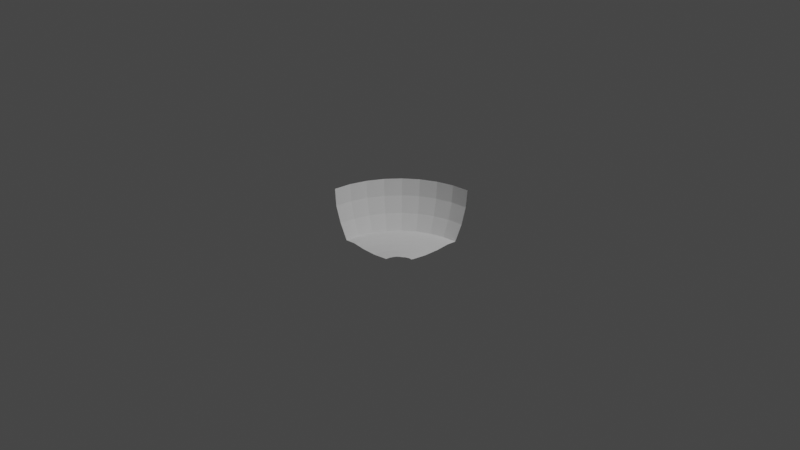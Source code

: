 # Source: front-left-bowl.blend  (saved by Blender 3.4.6; exported with 4.5.12 LTS)
import bpy
from mathutils import Matrix  # noqa: F401  (used for matrix-valued properties, if any)

bpy.ops.wm.read_factory_settings(use_empty=True)
scene = bpy.context.scene
scene.name = 'Scene'

# ---- collections
col_collection = bpy.data.collections.new('Collection'); scene.collection.children.link(col_collection)

# ---- world
world_world = bpy.data.worlds.new('World'); scene.world = world_world
world_world.use_nodes = True; world_world.node_tree.nodes.clear()
_N = world_world.node_tree.nodes; _L = world_world.node_tree.links
n0 = _N.new('ShaderNodeOutputWorld'); n0.name = 'World Output'; n0.location = (300, 300)
n1 = _N.new('ShaderNodeBackground'); n1.name = 'Background'; n1.location = (10, 300)
n1.inputs[0].default_value = (0.05088, 0.05088, 0.05088, 1.0)
_L.new(n1.outputs[0], n0.inputs[0])
n0.is_active_output = True
world_world.color = (0.05088, 0.05088, 0.05088)
world_world.use_sun_shadow = False
world_world.sun_shadow_jitter_overblur = 0.0

# ---- cameras
cam_camera = bpy.data.cameras.new('Camera')
cam_camera.clip_end = 100.0
cam_camera.ortho_scale = 7.314

# ---- lights
light_light = bpy.data.lights.new('Light', 'POINT')
light_light.transmission_factor = 0.0
light_light.energy = 1000.0
light_light.shadow_soft_size = 0.1
light_light.shadow_maximum_resolution = 0.006
light_light.use_absolute_resolution = True

# ---- meshes
me_sphere = bpy.data.meshes.new('Sphere')
me_sphere.from_pydata([(0.0, 1.0, 0.0), (0.0, 0.9808, -0.1951), (0.0, 0.8315, -0.5556), (-1.0, 4.47e-07, 0.0), (-0.9808, 2.682e-07, -0.1951), (-0.9239, 1.49e-08, -0.3827), (-0.8315, 1.639e-07, -0.5556), (-0.7071, 0.003518, -0.5488), (-0.5556, 1.49e-07, -0.5606), (-0.3827, -0.003518, -0.558), (-0.1951, -0.003518, -0.5375), (-0.9808, 0.1951, 0.0), (-0.9619, 0.1913, -0.1951), (-0.9061, 0.1802, -0.3827), (-0.8155, 0.1622, -0.5556), (-0.6935, 0.1415, -0.5488), (-0.5449, 0.1084, -0.5606), (-0.3753, 0.07114, -0.558), (-0.1913, 0.03454, -0.5375), (-0.9239, 0.3827, 0.0), (-0.9061, 0.3753, -0.1951), (-0.8536, 0.3536, -0.3827), (-0.7682, 0.3182, -0.5556), (-0.6533, 0.2741, -0.5488), (-0.5133, 0.2126, -0.5606), (-0.3536, 0.1429, -0.558), (-0.1802, 0.07114, -0.5375), (-0.8315, 0.5556, 0.0), (-0.8155, 0.5449, -0.1951), (-0.7682, 0.5133, -0.3827), (-0.6913, 0.4619, -0.5556), (-0.5879, 0.3964, -0.5488), (-0.4619, 0.3087, -0.5606), (-0.3182, 0.2091, -0.558), (-0.1622, 0.1049, -0.5375), (-0.7071, 0.7071, 0.0), (-0.6935, 0.6935, -0.1951), (-0.6533, 0.6533, -0.3827), (-0.5879, 0.5879, -0.5556), (-0.5, 0.5035, -0.5488), (-0.3928, 0.3928, -0.5606), (-0.2706, 0.2671, -0.558), (-0.1379, 0.1344, -0.5375), (-0.5556, 0.8315, 0.0), (-0.5449, 0.8155, -0.1951), (-0.5133, 0.7682, -0.3827), (-0.4619, 0.6913, -0.5556), (-0.3928, 0.5915, -0.5488), (-0.3087, 0.4619, -0.5606), (-0.2126, 0.3147, -0.558), (-0.1084, 0.1587, -0.5375), (-0.3827, 0.9239, 0.0), (-0.3753, 0.9061, -0.1951), (-0.3536, 0.8536, -0.3827), (-0.3182, 0.7682, -0.5556), (-0.2706, 0.6568, -0.5488), (-0.2126, 0.5133, -0.5606), (-0.1464, 0.35, -0.558), (-0.07466, 0.1767, -0.5375), (-0.1951, 0.9808, 0.0), (-0.1913, 0.9619, -0.1951), (-0.1802, 0.9061, -0.3827), (-0.1622, 0.8155, -0.5556), (-0.1379, 0.697, -0.5488), (-0.1084, 0.5449, -0.5606), (-0.07466, 0.3718, -0.558), (-0.03806, 0.1878, -0.5375), (5.96e-08, 0.9239, -0.3827), (8.941e-08, 0.7106, -0.5488), (2.161e-07, 0.5556, -0.5606), (6.706e-08, 0.3792, -0.558), (1.49e-08, 0.1916, -0.5375), (0.003684, 0.9996, 0.0), (-0.5549, 0.006419, -0.5606), (-0.5552, 0.003802, -0.5606), (-0.5553, 0.002567, -0.5606), (1.751e-07, 0.6058, -0.5568), (-0.1294, 0.1415, -0.5375), (-0.134, 0.1376, -0.5375), (-0.3294, -0.003518, -0.5522), (-0.2907, -0.003518, -0.5479), (-0.2134, -0.003518, -0.5395), (-0.1825, 0.06371, -0.5375), (-0.9801, -0.00667, -0.1951), (-0.8722, 9.825e-08, -0.4794), (-0.8511, 1.323e-07, -0.5188), (-0.01492, 0.83, -0.5556), (-0.01212, 0.8303, -0.5556), (-0.002075, 0.8313, -0.5556), (-0.9231, 0.007682, -0.3827), (-0.9234, 0.004933, -0.3827), (-0.9236, 0.003242, -0.3827), (-0.008823, 0.1907, -0.5375), (-0.01938, 0.1897, -0.5375), (-0.02894, 0.1887, -0.5375), (-0.7069, 0.005493, -0.5488), (-0.706, 0.01504, -0.5488), (1.876e-07, 0.5219, -0.5601), (1.201e-07, 0.4419, -0.5589), (-0.9997, -0.00298, 0.0), (-0.75, 0.002305, -0.5511), (-0.7244, 0.003029, -0.5497), (-0.1357, 0.1322, -0.5378), (-0.1347, 0.1312, -0.5379), (-0.01009, 0.9229, -0.3827), (-0.3821, 0.002883, -0.558), (5.441e-08, 0.3337, -0.553), (3.464e-08, 0.2626, -0.5453), (3.093e-08, 0.2492, -0.5438), (-0.05405, 0.183, -0.5375), (-0.673, 0.002726, -0.5514), (-0.6622, 0.002475, -0.5523), (-0.6279, 0.00168, -0.5549), (-0.5679, 0.0002862, -0.5596), (-0.001948, 0.9806, -0.1951), (-0.004507, 0.9803, -0.1951), (-0.1392, 0.1357, -0.5377), (-0.1076, 0.1576, -0.5376), (-0.1067, 0.1562, -0.5378), (-0.106, 0.1551, -0.5379), (-0.1039, 0.152, -0.5383), (3.982e-08, 0.9428, -0.3204), (-0.006115, 0.71, -0.5488), (-0.009479, 0.7097, -0.5488), (-0.1683, 0.109, -0.5383), (-0.1645, 0.1064, -0.5378), (-0.09452, 0.1661, -0.5375), (-0.5205, -0.000714, -0.56), (-0.4969, -0.001193, -0.5597), (-0.4518, -0.002112, -0.559), (-0.3959, -0.003249, -0.5582), (-0.1893, 0.07488, -0.5386), (-0.1877, 0.07421, -0.5384), (-0.1858, 0.07345, -0.5382), (-0.1826, 0.07211, -0.5378), (-0.8307, 0.0076, -0.5556), (-0.831, 0.005139, -0.5556), (-0.07383, 0.1747, -0.5377), (-0.07276, 0.1721, -0.538), (-0.9907, 3.601e-07, -0.09482), (-0.003309, 0.5552, -0.5606), (-0.005174, 0.5551, -0.5606), (-0.01069, 0.5545, -0.5606), (-0.2048, 0.03722, -0.539), (-0.2011, 0.03649, -0.5386), (-0.1984, 0.03594, -0.5383), (-0.1973, 0.03573, -0.5382), (-0.1432, 0.1281, -0.5375), (-0.1491, 0.1209, -0.5375), (-0.1532, 0.1158, -0.5375), (-0.9495, 1.289e-07, -0.2983), (-0.03748, 0.1849, -0.5378), (-0.03714, 0.1832, -0.538), (7.778e-08, 0.7263, -0.5497), (-0.9806, 0.001593, -0.1951), (-0.00343, 0.3788, -0.558), (-0.007016, 0.3785, -0.558), (-0.008104, 0.3784, -0.558), (-0.7097, 0.005095, -0.5489), (-0.7266, 0.01521, -0.5499), (-0.7401, 0.007766, -0.5506), (-0.7674, 0.006619, -0.5521), (-0.791, 0.008766, -0.5534), (-0.8017, 0.008766, -0.554), (-0.8168, 0.008766, -0.5548), (-0.8087, 0.006723, -0.5544), (-0.7545, 0.006619, -0.5514), (-0.7269, 0.01834, -0.55), (-0.7733, 0.005975, -0.5524), (-0.7856, 0.002883, -0.5531), (-0.8227, 0.009066, -0.5551), (-0.1967, 0.03894, -0.5382), (-0.1941, 0.05171, -0.5383), (-0.1941, 0.06459, -0.5387), (-0.04361, 0.1822, -0.5379), (-0.06216, 0.176, -0.5379), (-0.06528, 0.1768, -0.5378), (-0.00142, 0.9859, -0.1422), (-0.003413, 0.9922, -0.07544), (-0.567, 0.005207, -0.5596), (-0.5655, 0.01306, -0.5597), (-0.5599, 0.003598, -0.5602), (-0.5673, 0.003273, -0.5596), (-0.5702, 0.005931, -0.5594), (-0.5827, 0.008766, -0.5584), (-0.6042, 0.006619, -0.5567), (-0.6173, 0.003881, -0.5557), (-0.6351, 0.003753, -0.5544), (-0.645, 0.006619, -0.5536), (-0.66, 0.008766, -0.5524), (-0.6679, 0.005078, -0.5518), (-0.692, 0.007599, -0.5499), (-0.6965, 0.008766, -0.5496), (-0.7016, 0.00624, -0.5492), (-0.6622, 0.004472, -0.5523), (-0.6173, 0.003881, -0.5557), (-0.5976, 0.004739, -0.5573), (-0.5892, 0.002325, -0.5579), (-0.5702, 0.005931, -0.5594), (-0.6032, 0.009066, -0.5568), (-0.6248, 0.005459, -0.5552), (-0.6403, 0.002883, -0.554), (-0.5692, 0.005975, -0.5595), (-0.5939, 0.002883, -0.5576), (-0.6681, 0.009066, -0.5518), (-0.8465, 0.001171, -0.5272), (-0.9134, 0.00425, -0.4015), (-0.9134, 0.008766, -0.4007), (-0.8919, 0.004472, -0.4417), (-0.8792, 0.001917, -0.4659), (-0.8665, 0.001048, -0.4899), (-0.8575, 0.002325, -0.5064), (-0.8683, 0.004472, -0.4859), (-0.9027, 0.003521, -0.4217), (-0.9134, 0.00425, -0.4015), (-0.1432, 0.1281, -0.5375), (-0.03281, 0.187, -0.5376), (-0.02664, 0.1848, -0.5379), (-0.006505, 0.1791, -0.5387), (-0.9649, 0.002883, -0.2464), (-0.9327, 0.006619, -0.3515), (-0.9456, 0.004472, -0.3097), (-0.9713, 0.004472, -0.2248), (-0.1827, 0.08175, -0.5383), (-0.1827, 0.08945, -0.5387), (-0.1723, 0.09727, -0.5381), (-0.1683, 0.1032, -0.538), (-0.1785, 0.09261, -0.5384), (-0.1769, 0.09679, -0.5385), (-0.1705, 0.1054, -0.5383), (-0.1858, 0.08327, -0.5387), (-0.1601, 0.1185, -0.5383), (-0.1598, 0.1204, -0.5384), (-0.1567, 0.1205, -0.5381), (-0.1469, 0.1311, -0.538), (-0.1616, 0.1089, -0.5377), (-0.1641, 0.1161, -0.5384), (-0.1533, 0.1226, -0.538), (-0.00197, 0.3279, -0.5524), (-0.003413, 0.2904, -0.5483), (-0.006462, 0.3148, -0.551), (-0.009597, 0.3399, -0.5538), (-0.01045, 0.3467, -0.5546), (-0.01269, 0.3646, -0.5565), (-0.00495, 0.3192, -0.5515), (-0.01141, 0.2181, -0.5405), (-0.01269, 0.2131, -0.54), (-0.003461, 0.1974, -0.5382), (-0.01578, 0.1946, -0.538), (-0.009715, 0.1961, -0.5381), (-0.007321, 0.1977, -0.5382), (-0.01077, 0.2099, -0.5396), (-0.007321, 0.2084, -0.5394), (-0.009468, 0.2192, -0.5406), (-0.0078, 0.2322, -0.542), (-0.007321, 0.2235, -0.5411), (-0.007321, 0.2492, -0.5439), (-0.003027, 0.2621, -0.5452), (-0.009468, 0.2729, -0.5465), (-0.009468, 0.2793, -0.5472), (-0.01162, 0.2857, -0.5479), (-0.007321, 0.2922, -0.5486), (-0.005804, 0.3095, -0.5504), (-0.007182, 0.3127, -0.5508), (-0.009468, 0.3179, -0.5514), (-0.01162, 0.3308, -0.5528), (-0.01376, 0.3373, -0.5536), (-0.006944, 0.3566, -0.5556), (-0.001161, 0.349, -0.5547), (-0.01269, 0.2966, -0.5491), (-0.01269, 0.2348, -0.5424), (-0.009597, 0.1946, -0.5379), (-0.03742, 0.1884, -0.5376), (-0.1211, 0.1462, -0.5377), (-0.1084, 0.155, -0.5378), (-0.1297, 0.1354, -0.5379), (-0.1193, 0.144, -0.5379), (-0.1211, 0.144, -0.5378), (-0.1085, 0.1482, -0.5383), (-0.124, 0.1389, -0.538), (-0.00623, 0.494, -0.5597), (-0.006505, 0.4883, -0.5596), (-0.005316, 0.4798, -0.5595), (-0.005316, 0.4798, -0.5595), (-0.01269, 0.5161, -0.56), (-0.01269, 0.5378, -0.5603), (-0.0104, 0.4703, -0.5593), (-0.009597, 0.4543, -0.5591), (-0.009597, 0.4264, -0.5587), (-0.009597, 0.4079, -0.5584), (-0.004473, 0.3926, -0.5582), (-0.006505, 0.3832, -0.5581), (-0.009597, 0.4017, -0.5583), (-0.007498, 0.4016, -0.5583), (-0.007321, 0.4188, -0.5586), (-0.007321, 0.4253, -0.5587), (-0.007321, 0.4403, -0.5589), (-0.007321, 0.4511, -0.5591), (-0.005174, 0.4618, -0.5592), (-0.005174, 0.4639, -0.5592), (-0.005174, 0.4682, -0.5593), (-0.005727, 0.4766, -0.5594), (-0.009468, 0.5283, -0.5602), (-0.004159, 0.5374, -0.5603), (-0.007321, 0.4639, -0.5592), (-0.005174, 0.494, -0.5597), (-0.005174, 0.5412, -0.5604), (-0.005174, 0.5477, -0.5605), (-0.01269, 0.5007, -0.5598), (-0.08024, 0.1718, -0.5377), (-0.09893, 0.1626, -0.5376), (-0.1039, 0.1608, -0.5375), (-0.09553, 0.1638, -0.5376), (-0.09746, 0.1638, -0.5376), (-0.08998, 0.1637, -0.5379), (-0.001597, 0.5959, -0.5575), (-0.004259, 0.5795, -0.5587), (-0.006505, 0.5656, -0.5598), (-0.009597, 0.5841, -0.5583), (-0.01178, 0.6103, -0.5563), (-0.01269, 0.6212, -0.5555), (-0.01578, 0.6398, -0.5541), (-0.01578, 0.6521, -0.5531), (-0.01578, 0.6676, -0.5519), (-0.01269, 0.6769, -0.5513), (-0.009597, 0.6985, -0.5496), (-0.005048, 0.5971, -0.5574), (-0.003888, 0.57, -0.5594), (-0.005174, 0.5648, -0.5598), (-0.003027, 0.5734, -0.5592), (-0.005174, 0.5842, -0.5584), (-0.00856, 0.6754, -0.5514), (-0.009789, 0.6064, -0.5566), (-0.009853, 0.5872, -0.5581), (-0.01376, 0.6142, -0.556), (-0.01398, 0.6643, -0.5522), (-0.009597, 0.6645, -0.5522), (-0.01387, 0.8668, -0.4869), (-0.01578, 0.8717, -0.4775), (-0.002005, 0.8366, -0.5456), (-0.01144, 0.8928, -0.4388), (-0.01269, 0.8995, -0.426), (-0.01028, 0.9212, -0.3858), (-0.01028, 0.9212, -0.3858), (-0.01387, 0.8668, -0.4869), (-0.01197, 0.8619, -0.4963), (-0.01578, 0.8438, -0.5295), (-0.0114, 0.8446, -0.5289), (-0.002005, 0.8366, -0.5456), (-0.01197, 0.8619, -0.4963), (-0.01269, 0.884, -0.4549), (-0.001936, 0.8418, -0.5358), (-0.009597, 0.9057, -0.415), (-0.1981, 0.03201, -0.5382), (-0.2006, 0.0195, -0.5383), (-0.2017, 0.01432, -0.5384), (-0.2048, 0.0001776, -0.5386), (-0.2091, 0.0001776, -0.5391), (-0.2414, -0.001519, -0.5426), (-0.2499, -0.001969, -0.5435), (-0.2585, -0.002295, -0.5444), (-0.274, 0.001035, -0.5462), (-0.2693, 0.002325, -0.5457), (-0.2331, -0.001082, -0.5417), (-0.234, -0.002044, -0.5418), (-0.3101, 0.0001776, -0.5501), (-0.3177, -0.001289, -0.5509), (-0.3508, -0.001969, -0.5545), (-0.3702, 0.0001776, -0.5567), (-0.3423, -0.001969, -0.5536), (-0.3186, 0.0001776, -0.551), (-0.2987, 0.0009873, -0.5489), (-0.28, 0.002325, -0.5468), (-0.2336, -0.001604, -0.5417), (-0.2006, -0.001969, -0.5381), (-0.1984, 0.006619, -0.538), (-0.2048, 0.02165, -0.5388), (-0.2075, 0.03071, -0.5392), (-0.2229, 0.002883, -0.5406), (-0.2322, -0.0002088, -0.5416), (-0.2384, 0.002883, -0.5423), (-0.2755, 0.009066, -0.5464), (-0.3311, 0.005975, -0.5525), (-0.2909, -0.0002088, -0.548), (-0.3682, 0.002883, -0.5565), (-0.003413, 0.7573, -0.5514), (-0.006505, 0.7418, -0.5506), (-0.008223, 0.7487, -0.551), (-0.01269, 0.7665, -0.552), (-0.01269, 0.7789, -0.5527), (-0.01269, 0.7975, -0.5537), (-0.01269, 0.8188, -0.5549), (-0.01269, 0.8222, -0.5551), (-0.002092, 0.8299, -0.5555), (-0.01415, 0.8188, -0.5549), (-0.006248, 0.7467, -0.5508), (-0.008824, 0.7776, -0.5526), (-0.008824, 0.7828, -0.5529), (-0.01655, 0.806, -0.5542), (-0.003413, 0.7294, -0.5499), (-0.00156, 0.9731, -0.22), (-0.009597, 0.9273, -0.3683), (-0.006505, 0.9397, -0.3285), (-0.009597, 0.9582, -0.2663), (-0.006505, 0.9768, -0.2062), (-0.003413, 0.9613, -0.2582), (-0.4154, -0.001369, -0.5585), (-0.4389, 0.0001776, -0.5588), (-0.4008, -0.00233, -0.5583), (-0.3981, -0.001969, -0.5582), (-0.4154, -0.001369, -0.5585), (-0.4008, -0.00233, -0.5583), (-0.4311, 0.00317, -0.5587), (-0.456, 0.006619, -0.5591), (-0.4646, 0.006619, -0.5592), (-0.4775, 0.006619, -0.5594), (-0.4873, 0.002669, -0.5596), (-0.5054, 0.002325, -0.5598), (-0.5376, 0.002325, -0.5603), (-0.5482, 0.0009562, -0.5605), (-0.5519, 0.003946, -0.5605), (-0.4904, 0.006619, -0.5596), (-0.4813, 0.0051, -0.5595), (-0.4661, 0.002568, -0.5592), (-0.4518, 0.0001776, -0.559), (-0.426, 0.002466, -0.5586), (-0.426, 0.004472, -0.5586), (-0.4084, 0.002883, -0.5584), (-0.461, 0.005975, -0.5592), (-0.5321, 0.002883, -0.5602)], [(147, 149)], [(8, 113, 182, 181, 75), (9, 425, 427, 105), (10, 353, 146, 18), (4, 139, 154), (5, 150, 91), (6, 85, 205), (7, 158, 95), (13, 12, 20, 21), (14, 13, 21, 22), (15, 14, 22, 23), (16, 15, 23, 24), (17, 16, 24, 25), (18, 146, 171, 82), (12, 11, 19, 20), (25, 24, 32, 33), (26, 134, 223, 225, 34), (20, 19, 27, 28), (21, 20, 28, 29), (22, 21, 29, 30), (23, 22, 30, 31), (24, 23, 31, 32), (29, 28, 36, 37), (30, 29, 37, 38), (31, 30, 38, 39), (32, 31, 39, 40), (33, 32, 40, 41), (34, 125, 235), (28, 27, 35, 36), (41, 40, 48, 49), (42, 116, 78), (36, 35, 43, 44), (37, 36, 44, 45), (38, 37, 45, 46), (39, 38, 46, 47), (40, 39, 47, 48), (46, 45, 53, 54), (47, 46, 54, 55), (48, 47, 55, 56), (49, 48, 56, 57), (50, 49, 57, 58, 126), (44, 43, 51, 52), (45, 44, 52, 53), (58, 57, 65, 66, 109), (52, 51, 59, 60), (53, 52, 60, 61), (54, 53, 61, 62), (55, 54, 62, 63), (56, 55, 63, 64), (57, 56, 64, 65), (63, 62, 86, 394, 398, 390, 389, 388, 123), (64, 63, 123, 325, 324, 323, 322, 321, 320, 334, 319, 333, 318, 142), (65, 64, 142, 285, 284, 308, 286, 287, 288, 289, 293, 291, 292, 157), (66, 65, 157, 243, 242, 266, 265, 264, 263, 269, 260, 270, 245, 246, 251, 249, 93, 94, 248, 272), (60, 59, 0, 177, 178, 115), (61, 60, 115, 404, 403, 402, 401, 104), (62, 61, 104, 67, 351, 340, 352, 343, 342, 341, 344, 338, 337, 346, 86), (72, 1, 0), (95, 158, 159, 167, 96), (96, 167, 159, 161, 162, 163, 164, 170, 135, 14, 15), (135, 170, 164, 136), (136, 164, 165, 6), (6, 165, 169, 168, 161, 100), (100, 161, 166, 160), (160, 166, 161, 159), (160, 159, 158, 101), (101, 100, 160), (101, 158, 7), (168, 169, 165, 163, 162, 161), (165, 164, 163), (82, 171, 172, 133, 134), (134, 26, 82), (133, 172, 171, 145, 144, 173, 132), (132, 173, 131), (131, 173, 143, 17, 25), (143, 173, 144), (145, 171, 146), (152, 174, 151), (151, 174, 176, 109, 66), (109, 137, 58), (137, 109, 176), (137, 176, 138), (176, 174, 175, 138), (115, 178, 177), (115, 177, 114), (114, 177, 1), (1, 177, 0), (75, 181, 74), (74, 179, 180, 73), (73, 180, 179, 198, 202, 183, 184, 199, 200, 188, 189, 204, 96, 15, 16), (96, 204, 189, 190, 191, 192, 193, 95), (95, 193, 7), (7, 193, 191, 110), (110, 191, 190), (110, 190, 194, 111), (111, 194, 190, 189, 188, 187, 201), (201, 187, 112, 111), (112, 187, 195), (195, 187, 200, 199, 184, 183, 196), (195, 186, 112), (195, 185, 186), (185, 196, 186), (185, 184, 198, 202, 183, 196), (196, 203, 197, 182, 113, 112, 186), (197, 203, 196), (197, 196, 195, 185, 184, 198), (197, 198, 183, 179, 182), (187, 188, 200), (193, 192, 191), (183, 198, 179), (179, 74, 181), (179, 181, 182), (205, 85, 211), (205, 136, 6), (136, 205, 211, 135), (135, 211, 212, 208, 207, 89, 13, 14), (89, 207, 208, 213, 206, 90), (206, 213, 209, 210, 84, 5, 91, 90, 214), (90, 206, 214), (84, 210, 85), (210, 209, 211), (210, 211, 85), (209, 213, 208), (209, 208, 212, 211), (103, 149, 148, 147, 102), (102, 147, 42), (92, 218, 217, 93), (93, 217, 216, 94), (94, 216, 66), (66, 216, 151), (151, 216, 217, 152), (91, 150, 219, 154, 222, 221, 90), (90, 220, 89), (89, 220, 90, 221, 222, 154, 12, 13), (154, 219, 150, 4), (5, 83, 4, 150), (34, 225, 226, 125), (125, 226, 225, 227, 228, 229, 124), (124, 229, 228, 227, 224, 230, 131, 25, 33), (131, 230, 224, 223, 132), (132, 223, 133), (133, 223, 134), (224, 227, 223), (227, 225, 223), (235, 125, 124, 231), (231, 124, 236), (236, 124, 33, 41, 116, 234, 237, 233, 232, 231), (232, 233, 231), (233, 237, 234, 116, 42, 215, 148), (148, 149, 235, 231, 233), (149, 34, 235), (148, 215, 42, 147), (272, 248, 66), (248, 94, 66), (93, 271, 249, 92), (92, 249, 247, 71), (71, 247, 252, 253, 254, 255, 108), (108, 255, 254), (108, 254, 107), (107, 239, 238, 106), (106, 268, 70), (70, 268, 155), (155, 268, 238, 244, 267, 156), (156, 267, 157), (267, 244, 240, 241, 242), (241, 240, 263, 264, 265, 266, 242), (240, 244, 239, 262), (262, 239, 107, 254, 256, 257, 258, 259, 260, 261), (261, 260, 269, 263, 262), (259, 258, 257, 256, 254, 245, 270, 260), (262, 263, 240), (267, 242, 243, 157), (244, 238, 239), (268, 106, 238), (254, 253, 252, 247, 251, 245), (247, 249, 250), (250, 249, 251, 247), (271, 93, 249), (251, 246, 245), (154, 3, 11, 12), (3, 154, 139), (120, 278, 279, 275, 276, 119), (119, 276, 274, 118), (118, 274, 273, 117), (117, 273, 77, 50), (77, 273, 42, 78), (42, 273, 274, 276, 277, 275, 102), (102, 275, 103), (277, 276, 275), (83, 99, 3, 139, 4), (157, 292, 291), (157, 291, 156), (156, 291, 293, 290, 155), (155, 290, 70), (70, 290, 294, 295, 296, 297, 298, 299, 300, 301, 281, 280, 305, 97, 283, 282, 98), (98, 282, 301, 281, 283), (98, 283, 97), (282, 283, 281), (282, 281, 280, 305, 97, 69, 140, 141, 142, 285, 284, 308, 286, 287, 288, 289, 293, 290, 294, 295, 296, 297, 298, 299, 300, 301), (78, 116, 77), (77, 116, 41, 49, 50), (138, 314, 120, 119, 312), (312, 119, 118), (118, 117, 311, 310), (310, 311, 313), (313, 311, 50, 126), (126, 58, 137, 309), (309, 137, 138, 312, 310, 313), (309, 313, 126), (50, 311, 117), (310, 312, 118), (142, 318, 317, 316, 327, 328, 141), (141, 328, 327, 140), (140, 327, 329, 316, 315, 69), (69, 315, 76), (76, 315, 122), (122, 315, 316, 326, 331), (331, 326, 332, 336), (336, 332, 319, 320, 335, 324, 325, 331), (335, 320, 321, 322, 323, 324), (332, 326, 330, 316, 317, 318, 333), (330, 326, 316), (332, 333, 319), (331, 325, 123, 122), (122, 68, 76), (329, 327, 316), (319, 334, 320), (86, 346, 337, 345, 347, 87), (87, 347, 345, 348, 88), (88, 348, 339, 2), (2, 351, 67), (339, 351, 2), (339, 348, 345, 349), (349, 345, 337, 344), (349, 344, 341, 340, 350), (350, 340, 351, 339, 349), (337, 338, 344), (341, 342, 104, 343), (104, 342, 343), (341, 343, 352, 340), (146, 353, 145), (145, 353, 354, 355, 376, 144), (144, 376, 355, 356, 357, 363, 379, 378, 377, 143), (143, 377, 378, 379, 363, 380, 381, 382, 371, 365, 370, 384, 105, 17), (105, 384, 368, 9), (9, 368, 384, 370, 369, 367), (367, 369, 370, 366, 79, 9), (79, 366, 80), (80, 366, 365), (80, 365, 371, 383), (383, 371, 372, 361, 80), (361, 372, 371, 382, 381, 380, 363, 358, 362), (362, 358, 359, 360, 361), (360, 359, 358, 364, 81, 80), (81, 364, 373, 374, 10), (374, 373, 363, 357, 356, 355, 375, 10), (375, 355, 354, 353, 10), (373, 364, 358), (373, 358, 363), (360, 80, 361), (366, 370, 365), (123, 386, 395, 387, 396, 397, 390, 391, 392, 393, 385, 399, 122), (122, 399, 385, 153, 68), (153, 385, 2), (2, 393, 88), (88, 393, 392, 87), (87, 392, 391, 394, 86), (2, 385, 393), (391, 390, 394), (397, 396, 387, 388, 389, 390), (387, 395, 386), (387, 386, 123, 388), (390, 398, 394), (104, 401, 402, 405, 400, 121, 67), (121, 400, 1), (1, 400, 114), (114, 400, 405, 402, 115), (402, 403, 404, 115), (105, 427, 425, 426, 412, 413, 414, 415, 422, 421, 420, 73, 16, 17), (73, 420, 74), (74, 420, 419, 75), (75, 419, 8), (8, 419, 418, 127), (127, 418, 429, 417), (417, 429, 418, 420, 421, 422, 416, 128), (128, 416, 423, 424, 129), (129, 424, 423, 428, 413, 412, 407), (407, 412, 425, 408, 410, 409, 411, 406), (406, 411, 408, 425, 9, 409, 410), (406, 410, 407), (411, 409, 9), (411, 9, 408), (410, 408, 9, 130, 129, 407), (428, 423, 422, 415, 414, 413), (423, 416, 422), (128, 127, 417), (418, 419, 420), (412, 426, 425)])
_uv = me_sphere.uv_layers.new(name='UVMap')
_uv.uv.foreach_set('vector', [1.0, 0.1875, 1.0, 0.1926, 0.9992, 0.1925, 0.999, 0.1894, 0.9993, 0.1875, 1.0, 0.125, 0.9981, 0.1408, 0.9978, 0.1345, 0.9973, 0.125, 1.0, 0.0625, 0.9716, 0.06465, 0.9688, 0.06453, 0.9688, 0.0625, 1.0, 0.4375, 1.0, 0.4696, 0.9997, 0.4375, 1.0, 0.375, 1.0, 0.4031, 0.9994, 0.375, 1.0, 0.3125, 1.0, 0.3258, 0.9998, 0.3228, 1.0, 0.25, 0.9996, 0.2514, 0.9996, 0.25, 0.9688, 0.375, 0.9687, 0.4375, 0.9375, 0.4375, 0.9375, 0.375, 0.9687, 0.3125, 0.9688, 0.375, 0.9375, 0.375, 0.9375, 0.3125, 0.9688, 0.25, 0.9687, 0.3125, 0.9375, 0.3125, 0.9375, 0.25, 0.9687, 0.1875, 0.9688, 0.25, 0.9375, 0.25, 0.9375, 0.1875, 0.9687, 0.125, 0.9687, 0.1875, 0.9375, 0.1875, 0.9375, 0.125, 0.9688, 0.0625, 0.9688, 0.06453, 0.9663, 0.06463, 0.9438, 0.0625, 0.9687, 0.4375, 0.9687, 0.5, 0.9375, 0.5, 0.9375, 0.4375, 0.9375, 0.125, 0.9375, 0.1875, 0.9062, 0.1875, 0.9062, 0.125, 0.9375, 0.0625, 0.9375, 0.06334, 0.9306, 0.06489, 0.9157, 0.06429, 0.9062, 0.0625, 0.9375, 0.4375, 0.9375, 0.5, 0.9062, 0.5, 0.9062, 0.4375, 0.9375, 0.375, 0.9375, 0.4375, 0.9062, 0.4375, 0.9062, 0.375, 0.9375, 0.3125, 0.9375, 0.375, 0.9062, 0.375, 0.9062, 0.3125, 0.9375, 0.25, 0.9375, 0.3125, 0.9062, 0.3125, 0.9062, 0.25, 0.9375, 0.1875, 0.9375, 0.25, 0.9062, 0.25, 0.9062, 0.1875, 0.9062, 0.375, 0.9062, 0.4375, 0.875, 0.4375, 0.875, 0.375, 0.9062, 0.3125, 0.9062, 0.375, 0.875, 0.375, 0.875, 0.3125, 0.9062, 0.25, 0.9062, 0.3125, 0.875, 0.3125, 0.875, 0.25, 0.9062, 0.1875, 0.9062, 0.25, 0.875, 0.25, 0.875, 0.1875, 0.9062, 0.125, 0.9062, 0.1875, 0.875, 0.1875, 0.875, 0.125, 0.9062, 0.0625, 0.9062, 0.06343, 0.9034, 0.06319, 0.9062, 0.4375, 0.9062, 0.5, 0.875, 0.5, 0.875, 0.4375, 0.875, 0.125, 0.875, 0.1875, 0.8437, 0.1875, 0.8438, 0.125, 0.875, 0.0625, 0.875, 0.06309, 0.8709, 0.0625, 0.875, 0.4375, 0.875, 0.5, 0.8437, 0.5, 0.8437, 0.4375, 0.875, 0.375, 0.875, 0.4375, 0.8437, 0.4375, 0.8438, 0.375, 0.875, 0.3125, 0.875, 0.375, 0.8438, 0.375, 0.8437, 0.3125, 0.875, 0.25, 0.875, 0.3125, 0.8437, 0.3125, 0.8438, 0.25, 0.875, 0.1875, 0.875, 0.25, 0.8438, 0.25, 0.8437, 0.1875, 0.8437, 0.3125, 0.8438, 0.375, 0.8125, 0.375, 0.8125, 0.3125, 0.8438, 0.25, 0.8437, 0.3125, 0.8125, 0.3125, 0.8125, 0.25, 0.8437, 0.1875, 0.8438, 0.25, 0.8125, 0.25, 0.8125, 0.1875, 0.8438, 0.125, 0.8437, 0.1875, 0.8125, 0.1875, 0.8125, 0.125, 0.8438, 0.0625, 0.8438, 0.125, 0.8125, 0.125, 0.8125, 0.0625, 0.8309, 0.0625, 0.8437, 0.4375, 0.8437, 0.5, 0.8125, 0.5, 0.8125, 0.4375, 0.8438, 0.375, 0.8437, 0.4375, 0.8125, 0.4375, 0.8125, 0.375, 0.8125, 0.0625, 0.8125, 0.125, 0.7812, 0.125, 0.7812, 0.0625, 0.7949, 0.0625, 0.8125, 0.4375, 0.8125, 0.5, 0.7812, 0.5, 0.7812, 0.4375, 0.8125, 0.375, 0.8125, 0.4375, 0.7812, 0.4375, 0.7812, 0.375, 0.8125, 0.3125, 0.8125, 0.375, 0.7812, 0.375, 0.7812, 0.3125, 0.8125, 0.25, 0.8125, 0.3125, 0.7812, 0.3125, 0.7812, 0.25, 0.8125, 0.1875, 0.8125, 0.25, 0.7812, 0.25, 0.7812, 0.1875, 0.8125, 0.125, 0.8125, 0.1875, 0.7812, 0.1875, 0.7812, 0.125, 0.7812, 0.25, 0.7812, 0.3125, 0.7529, 0.3125, 0.7528, 0.3067, 0.7533, 0.3001, 0.7526, 0.2956, 0.7526, 0.286, 0.7526, 0.2796, 0.7521, 0.25, 0.7812, 0.1875, 0.7812, 0.25, 0.7521, 0.25, 0.7523, 0.2455, 0.7531, 0.2369, 0.7538, 0.2333, 0.7539, 0.2271, 0.754, 0.2221, 0.7532, 0.2145, 0.7535, 0.2117, 0.753, 0.21, 0.7526, 0.2006, 0.7526, 0.1994, 0.7531, 0.1875, 0.7812, 0.125, 0.7812, 0.1875, 0.7531, 0.1875, 0.7539, 0.1816, 0.754, 0.174, 0.7541, 0.1685, 0.7535, 0.1577, 0.7533, 0.1519, 0.7535, 0.1421, 0.7536, 0.1355, 0.7529, 0.1332, 0.7526, 0.1266, 0.7537, 0.1333, 0.7534, 0.125, 0.7812, 0.0625, 0.7812, 0.125, 0.7534, 0.125, 0.7556, 0.1206, 0.7549, 0.1145, 0.7565, 0.1115, 0.7556, 0.1093, 0.7548, 0.1049, 0.7537, 0.1031, 0.7568, 0.09791, 0.7564, 0.09425, 0.7584, 0.07731, 0.7581, 0.07172, 0.7592, 0.0701, 0.7579, 0.06895, 0.7576, 0.06433, 0.7659, 0.0625, 0.7738, 0.0625, 0.7626, 0.06402, 0.7807, 0.06267, 0.7812, 0.4375, 0.7812, 0.5, 0.75, 0.5, 0.7502, 0.4544, 0.7506, 0.4758, 0.7507, 0.4375, 0.7812, 0.375, 0.7812, 0.4375, 0.7507, 0.4375, 0.7511, 0.4338, 0.7516, 0.4138, 0.7511, 0.3931, 0.7516, 0.3798, 0.7517, 0.375, 0.7812, 0.3125, 0.7812, 0.375, 0.7517, 0.375, 0.75, 0.375, 0.7504, 0.3196, 0.7521, 0.3547, 0.7517, 0.3633, 0.7518, 0.3739, 0.7518, 0.3739, 0.7523, 0.3593, 0.7525, 0.3373, 0.7529, 0.3407, 0.7525, 0.3373, 0.753, 0.3219, 0.7529, 0.3125, 0.7494, 0.5, 0.75, 0.4375, 0.75, 0.5, 0.9996, 0.25, 0.9996, 0.2514, 0.9974, 0.2604, 0.9967, 0.2607, 0.9974, 0.25, 0.9974, 0.25, 0.9967, 0.2607, 0.9974, 0.2604, 0.999, 0.2805, 0.9984, 0.2925, 0.9984, 0.2979, 0.9983, 0.3055, 0.9982, 0.3085, 0.9985, 0.3125, 0.9687, 0.3125, 0.9688, 0.25, 0.9985, 0.3125, 0.9982, 0.3085, 0.9983, 0.3055, 0.999, 0.3125, 0.999, 0.3125, 0.9983, 0.3055, 0.9988, 0.3013, 1.0, 0.3125, 1.0, 0.3125, 0.9988, 0.3013, 0.9997, 0.2895, 0.9991, 0.2835, 0.999, 0.2805, 1.0, 0.2716, 1.0, 0.2716, 0.999, 0.2805, 0.9991, 0.274, 0.9989, 0.2668, 0.9989, 0.2668, 0.9991, 0.274, 0.999, 0.2805, 0.9974, 0.2604, 0.9989, 0.2668, 0.9974, 0.2604, 0.9996, 0.2514, 1.0, 0.2587, 1.0, 0.2587, 1.0, 0.2716, 0.9989, 0.2668, 1.0, 0.2587, 0.9996, 0.2514, 1.0, 0.25, 0.9991, 0.2835, 0.9997, 0.2895, 0.9988, 0.3013, 0.9984, 0.2979, 0.9984, 0.2925, 0.999, 0.2805, 0.9988, 0.3013, 0.9983, 0.3055, 0.9984, 0.2979, 0.9438, 0.0625, 0.9663, 0.06463, 0.9559, 0.06506, 0.9375, 0.06451, 0.9375, 0.06334, 0.9375, 0.06334, 0.9375, 0.0625, 0.9438, 0.0625, 0.9375, 0.06451, 0.9559, 0.06506, 0.9663, 0.06463, 0.9688, 0.06489, 0.9688, 0.06583, 0.9462, 0.06631, 0.9375, 0.06517, 0.9375, 0.06517, 0.9462, 0.06631, 0.9375, 0.06576, 0.9375, 0.06576, 0.9462, 0.06631, 0.9688, 0.06707, 0.9687, 0.125, 0.9375, 0.125, 0.9688, 0.06707, 0.9462, 0.06631, 0.9688, 0.06583, 0.9688, 0.06489, 0.9663, 0.06463, 0.9688, 0.06453, 0.7816, 0.06098, 0.7869, 0.06129, 0.7815, 0.06155, 0.7815, 0.06155, 0.7869, 0.06129, 0.8051, 0.06166, 0.7949, 0.0625, 0.7812, 0.0625, 0.7949, 0.0625, 0.8123, 0.06181, 0.8125, 0.0625, 0.8123, 0.06181, 0.7949, 0.0625, 0.8051, 0.06166, 0.8123, 0.06181, 0.8051, 0.06166, 0.8121, 0.06091, 0.8051, 0.06166, 0.7869, 0.06129, 0.8029, 0.06112, 0.8121, 0.06091, 0.7507, 0.4375, 0.7506, 0.4758, 0.7502, 0.4544, 0.7507, 0.4375, 0.7502, 0.4544, 0.7503, 0.4375, 0.7503, 0.4375, 0.7502, 0.4544, 0.75, 0.4375, 0.75, 0.4375, 0.7502, 0.4544, 0.75, 0.5, 0.9993, 0.1875, 0.999, 0.1894, 0.9989, 0.1875, 0.9989, 0.1875, 0.9987, 0.1924, 0.9965, 0.1921, 0.9981, 0.1875, 0.9981, 0.1875, 0.9965, 0.1921, 0.9987, 0.1924, 0.9985, 0.1938, 0.9985, 0.1934, 0.9985, 0.1938, 0.9978, 0.199, 0.9979, 0.2075, 0.999, 0.2162, 0.9989, 0.2246, 0.9984, 0.2308, 0.9984, 0.2342, 0.9974, 0.25, 0.9688, 0.25, 0.9687, 0.1875, 0.9974, 0.25, 0.9984, 0.2342, 0.9984, 0.2308, 0.9994, 0.2339, 0.9989, 0.2439, 0.9987, 0.2459, 0.9993, 0.2479, 0.9996, 0.25, 0.9996, 0.25, 0.9993, 0.2479, 1.0, 0.25, 1.0, 0.25, 0.9993, 0.2479, 0.9989, 0.2439, 1.0, 0.2359, 1.0, 0.2359, 0.9989, 0.2439, 0.9994, 0.2339, 1.0, 0.2359, 0.9994, 0.2339, 0.9995, 0.2315, 1.0, 0.2315, 1.0, 0.2315, 0.9995, 0.2315, 0.9994, 0.2339, 0.9984, 0.2308, 0.9989, 0.2246, 0.9995, 0.2204, 0.9998, 0.2225, 0.9998, 0.2225, 0.9995, 0.2204, 1.0, 0.2173, 1.0, 0.2315, 1.0, 0.2173, 0.9995, 0.2204, 0.9994, 0.2131, 0.9994, 0.2131, 0.9995, 0.2204, 0.999, 0.2162, 0.9979, 0.2075, 0.9978, 0.199, 0.9985, 0.1938, 0.999, 0.205, 0.9994, 0.2131, 0.9994, 0.2131, 1.0, 0.2173, 0.9994, 0.2131, 0.9986, 0.2078, 0.9994, 0.2131, 0.9986, 0.2078, 0.999, 0.205, 0.9994, 0.2131, 0.9986, 0.2078, 0.9978, 0.199, 0.9985, 0.1938, 0.9985, 0.1934, 0.9985, 0.1938, 0.999, 0.205, 0.999, 0.205, 0.9995, 0.2034, 0.9996, 0.2014, 0.9992, 0.1925, 1.0, 0.1926, 1.0, 0.2173, 0.9994, 0.2131, 0.9996, 0.2014, 0.9995, 0.2034, 0.999, 0.205, 0.9996, 0.2014, 0.999, 0.205, 0.9994, 0.2131, 0.9986, 0.2078, 0.9978, 0.199, 0.9985, 0.1938, 0.9996, 0.2014, 0.9985, 0.1938, 0.9985, 0.1938, 0.9987, 0.1924, 0.9992, 0.1925, 0.9995, 0.2204, 0.9989, 0.2246, 0.999, 0.2162, 0.9993, 0.2479, 0.9987, 0.2459, 0.9989, 0.2439, 0.9985, 0.1938, 0.9985, 0.1938, 0.9987, 0.1924, 0.9987, 0.1924, 0.9989, 0.1875, 0.999, 0.1894, 0.9987, 0.1924, 0.999, 0.1894, 0.9992, 0.1925, 0.9998, 0.3228, 1.0, 0.3258, 0.9996, 0.3303, 0.9998, 0.3228, 0.999, 0.3125, 1.0, 0.3125, 0.999, 0.3125, 0.9998, 0.3228, 0.9996, 0.3303, 0.9985, 0.3125, 0.9985, 0.3125, 0.9996, 0.3303, 0.9992, 0.3377, 0.9992, 0.3537, 0.9984, 0.3685, 0.9987, 0.375, 0.9688, 0.375, 0.9687, 0.3125, 0.9987, 0.375, 0.9984, 0.3685, 0.9992, 0.3537, 0.9994, 0.3609, 0.9992, 0.3682, 0.9991, 0.375, 0.9992, 0.3682, 0.9994, 0.3609, 0.9997, 0.3449, 0.9998, 0.3362, 1.0, 0.34, 1.0, 0.375, 0.9994, 0.375, 0.9991, 0.375, 0.9992, 0.3682, 0.9991, 0.375, 0.9992, 0.3682, 0.9992, 0.3682, 1.0, 0.34, 0.9998, 0.3362, 1.0, 0.3258, 0.9998, 0.3362, 0.9997, 0.3449, 0.9996, 0.3303, 0.9998, 0.3362, 0.9996, 0.3303, 1.0, 0.3258, 0.9997, 0.3449, 0.9994, 0.3609, 0.9992, 0.3537, 0.9997, 0.3449, 0.9992, 0.3537, 0.9992, 0.3377, 0.9996, 0.3303, 0.8754, 0.06104, 0.8947, 0.0625, 0.8894, 0.0625, 0.8817, 0.0625, 0.8753, 0.06147, 0.8753, 0.06147, 0.8817, 0.0625, 0.875, 0.0625, 0.7572, 0.0625, 0.7563, 0.05871, 0.7722, 0.06118, 0.7659, 0.0625, 0.7659, 0.0625, 0.7722, 0.06118, 0.777, 0.06207, 0.7738, 0.0625, 0.7738, 0.0625, 0.777, 0.06207, 0.7812, 0.0625, 0.7812, 0.0625, 0.777, 0.06207, 0.781, 0.06155, 0.781, 0.06155, 0.777, 0.06207, 0.7722, 0.06118, 0.7809, 0.06098, 0.9994, 0.375, 1.0, 0.4031, 0.9995, 0.4204, 0.9997, 0.4375, 0.9993, 0.4276, 0.9992, 0.3993, 0.9991, 0.375, 0.9991, 0.375, 0.9989, 0.3854, 0.9987, 0.375, 0.9987, 0.375, 0.9989, 0.3854, 0.9991, 0.375, 0.9992, 0.3993, 0.9993, 0.4276, 0.9997, 0.4375, 0.9687, 0.4375, 0.9688, 0.375, 0.9997, 0.4375, 0.9995, 0.4204, 1.0, 0.4031, 1.0, 0.4375, 0.0, 0.375, 0.001089, 0.4375, 0.0, 0.4375, 0.0, 0.4031, 0.9062, 0.0625, 0.9157, 0.06429, 0.9099, 0.06405, 0.9062, 0.06343, 0.9062, 0.06343, 0.9099, 0.06405, 0.9157, 0.06429, 0.9214, 0.06538, 0.9178, 0.06557, 0.9094, 0.06503, 0.9062, 0.06496, 0.9062, 0.06496, 0.9094, 0.06503, 0.9178, 0.06557, 0.9214, 0.06538, 0.9252, 0.06613, 0.9306, 0.06606, 0.9375, 0.06576, 0.9375, 0.125, 0.9062, 0.125, 0.9375, 0.06576, 0.9306, 0.06606, 0.9252, 0.06613, 0.9306, 0.06489, 0.9375, 0.06517, 0.9375, 0.06517, 0.9306, 0.06489, 0.9375, 0.06451, 0.9375, 0.06451, 0.9306, 0.06489, 0.9375, 0.06334, 0.9252, 0.06613, 0.9214, 0.06538, 0.9306, 0.06489, 0.9214, 0.06538, 0.9157, 0.06429, 0.9306, 0.06489, 0.9034, 0.06319, 0.9062, 0.06343, 0.9062, 0.06496, 0.8964, 0.06484, 0.8964, 0.06484, 0.9062, 0.06496, 0.8999, 0.06537, 0.8999, 0.06537, 0.9062, 0.06496, 0.9062, 0.125, 0.875, 0.125, 0.875, 0.06309, 0.8818, 0.06411, 0.8905, 0.06396, 0.8935, 0.0644, 0.8951, 0.06517, 0.8964, 0.06484, 0.8951, 0.06517, 0.8935, 0.0644, 0.8964, 0.06484, 0.8935, 0.0644, 0.8905, 0.06396, 0.8818, 0.06411, 0.875, 0.06309, 0.875, 0.0625, 0.8817, 0.0625, 0.8894, 0.0625, 0.8894, 0.0625, 0.8947, 0.0625, 0.9034, 0.06319, 0.8964, 0.06484, 0.8935, 0.0644, 0.8947, 0.0625, 0.9062, 0.0625, 0.9034, 0.06319, 0.8894, 0.0625, 0.8817, 0.0625, 0.875, 0.0625, 0.8817, 0.0625, 0.7807, 0.06267, 0.7626, 0.06402, 0.7812, 0.0625, 0.7626, 0.06402, 0.7738, 0.0625, 0.7812, 0.0625, 0.7659, 0.0625, 0.7576, 0.06381, 0.7576, 0.06433, 0.7572, 0.0625, 0.7572, 0.0625, 0.7576, 0.06433, 0.7526, 0.06457, 0.75, 0.0625, 0.75, 0.0625, 0.7526, 0.06457, 0.7554, 0.06836, 0.7567, 0.07201, 0.7552, 0.07629, 0.755, 0.07337, 0.75, 0.08171, 0.75, 0.08171, 0.755, 0.07337, 0.7552, 0.07629, 0.75, 0.08171, 0.7552, 0.07629, 0.75, 0.08616, 0.75, 0.08616, 0.7519, 0.09554, 0.751, 0.108, 0.75, 0.1099, 0.75, 0.1099, 0.7505, 0.115, 0.75, 0.125, 0.75, 0.125, 0.7505, 0.115, 0.7514, 0.125, 0.7514, 0.125, 0.7505, 0.115, 0.751, 0.108, 0.7525, 0.1052, 0.7532, 0.1177, 0.7529, 0.125, 0.7529, 0.125, 0.7532, 0.1177, 0.7534, 0.125, 0.7532, 0.1177, 0.7525, 0.1052, 0.7533, 0.1038, 0.7546, 0.1122, 0.7549, 0.1145, 0.7546, 0.1122, 0.7533, 0.1038, 0.7537, 0.1031, 0.7548, 0.1049, 0.7556, 0.1093, 0.7565, 0.1115, 0.7549, 0.1145, 0.7533, 0.1038, 0.7525, 0.1052, 0.7519, 0.09554, 0.753, 0.102, 0.753, 0.102, 0.7519, 0.09554, 0.75, 0.08616, 0.7552, 0.07629, 0.7546, 0.08195, 0.7518, 0.0861, 0.7554, 0.08989, 0.7553, 0.09204, 0.7564, 0.09425, 0.754, 0.09626, 0.754, 0.09626, 0.7564, 0.09425, 0.7568, 0.09791, 0.7537, 0.1031, 0.753, 0.102, 0.7553, 0.09204, 0.7554, 0.08989, 0.7518, 0.0861, 0.7546, 0.08195, 0.7552, 0.07629, 0.7581, 0.07172, 0.7584, 0.07731, 0.7564, 0.09425, 0.753, 0.102, 0.7537, 0.1031, 0.7533, 0.1038, 0.7532, 0.1177, 0.7549, 0.1145, 0.7556, 0.1206, 0.7534, 0.125, 0.7525, 0.1052, 0.751, 0.108, 0.7519, 0.09554, 0.7505, 0.115, 0.75, 0.1099, 0.751, 0.108, 0.7552, 0.07629, 0.7567, 0.07201, 0.7554, 0.06836, 0.7526, 0.06457, 0.7579, 0.06895, 0.7581, 0.07172, 0.7526, 0.06457, 0.7576, 0.06433, 0.7556, 0.06478, 0.7556, 0.06478, 0.7576, 0.06433, 0.7579, 0.06895, 0.7526, 0.06457, 0.7576, 0.06381, 0.7659, 0.0625, 0.7576, 0.06433, 0.7579, 0.06895, 0.7592, 0.0701, 0.7581, 0.07172, 0.9997, 0.4375, 1.0, 0.5, 0.9687, 0.5, 0.9687, 0.4375, 1.0, 0.5, 0.9997, 0.4375, 1.0, 0.4696, 0.8444, 0.05993, 0.8493, 0.05992, 0.8639, 0.06077, 0.8693, 0.06106, 0.8583, 0.06109, 0.8441, 0.06112, 0.8441, 0.06112, 0.8583, 0.06109, 0.8457, 0.0616, 0.844, 0.06154, 0.844, 0.06154, 0.8457, 0.0616, 0.8583, 0.06198, 0.8439, 0.06208, 0.8439, 0.06208, 0.8583, 0.06198, 0.8659, 0.0625, 0.8438, 0.0625, 0.8659, 0.0625, 0.8583, 0.06198, 0.875, 0.0625, 0.8709, 0.0625, 0.875, 0.0625, 0.8583, 0.06198, 0.8457, 0.0616, 0.8583, 0.06109, 0.8594, 0.06145, 0.8693, 0.06106, 0.8747, 0.06147, 0.8747, 0.06147, 0.8693, 0.06106, 0.8746, 0.06104, 0.8594, 0.06145, 0.8583, 0.06109, 0.8693, 0.06106, 0.001089, 0.4375, 0.0004774, 0.5, 0.0, 0.5, 0.0, 0.4696, 0.0, 0.4375, 0.7534, 0.125, 0.7537, 0.1333, 0.7526, 0.1266, 0.7534, 0.125, 0.7526, 0.1266, 0.7529, 0.125, 0.7529, 0.125, 0.7526, 0.1266, 0.7529, 0.1332, 0.7517, 0.1299, 0.7514, 0.125, 0.7514, 0.125, 0.7517, 0.1299, 0.75, 0.125, 0.75, 0.125, 0.7517, 0.1299, 0.7527, 0.1393, 0.7527, 0.1416, 0.7526, 0.1469, 0.7526, 0.1507, 0.7518, 0.1545, 0.7518, 0.1552, 0.7518, 0.1567, 0.7519, 0.1597, 0.7521, 0.1639, 0.752, 0.1659, 0.7517, 0.1659, 0.75, 0.1756, 0.7518, 0.1608, 0.7518, 0.1608, 0.75, 0.1472, 0.75, 0.1472, 0.7518, 0.1608, 0.7519, 0.1597, 0.7521, 0.1639, 0.7518, 0.1608, 0.75, 0.1472, 0.7518, 0.1608, 0.75, 0.1756, 0.7518, 0.1608, 0.7518, 0.1608, 0.7521, 0.1639, 0.7518, 0.1608, 0.7521, 0.1639, 0.752, 0.1659, 0.7517, 0.1659, 0.75, 0.1756, 0.75, 0.1875, 0.751, 0.1875, 0.7515, 0.1875, 0.7531, 0.1875, 0.7539, 0.1816, 0.754, 0.174, 0.7541, 0.1685, 0.7535, 0.1577, 0.7533, 0.1519, 0.7535, 0.1421, 0.7536, 0.1355, 0.7529, 0.1332, 0.7517, 0.1299, 0.7527, 0.1393, 0.7527, 0.1416, 0.7526, 0.1469, 0.7526, 0.1507, 0.7518, 0.1545, 0.7518, 0.1552, 0.7518, 0.1567, 0.7519, 0.1597, 0.8709, 0.0625, 0.875, 0.06309, 0.8659, 0.0625, 0.8659, 0.0625, 0.875, 0.06309, 0.875, 0.125, 0.8438, 0.125, 0.8438, 0.0625, 0.8129, 0.06091, 0.8286, 0.06111, 0.8431, 0.05993, 0.8434, 0.06112, 0.8325, 0.06201, 0.8325, 0.06201, 0.8434, 0.06112, 0.8435, 0.06154, 0.8435, 0.06154, 0.8436, 0.06208, 0.8397, 0.06241, 0.8354, 0.06217, 0.8354, 0.06217, 0.8397, 0.06241, 0.8339, 0.06228, 0.8339, 0.06228, 0.8397, 0.06241, 0.8438, 0.0625, 0.8309, 0.0625, 0.8309, 0.0625, 0.8125, 0.0625, 0.8127, 0.06181, 0.8184, 0.06194, 0.8184, 0.06194, 0.8127, 0.06181, 0.8129, 0.06091, 0.8325, 0.06201, 0.8354, 0.06217, 0.8339, 0.06228, 0.8184, 0.06194, 0.8339, 0.06228, 0.8309, 0.0625, 0.8438, 0.0625, 0.8397, 0.06241, 0.8436, 0.06208, 0.8354, 0.06217, 0.8325, 0.06201, 0.8435, 0.06154, 0.7531, 0.1875, 0.7526, 0.1994, 0.7518, 0.1918, 0.7511, 0.1973, 0.751, 0.1935, 0.7514, 0.1914, 0.7515, 0.1875, 0.7515, 0.1875, 0.7514, 0.1914, 0.751, 0.1935, 0.751, 0.1875, 0.751, 0.1875, 0.751, 0.1935, 0.7508, 0.1948, 0.7511, 0.1973, 0.7504, 0.2038, 0.75, 0.1875, 0.75, 0.1875, 0.7504, 0.2038, 0.75, 0.2077, 0.75, 0.2077, 0.7504, 0.2038, 0.7514, 0.25, 0.7514, 0.25, 0.7504, 0.2038, 0.7511, 0.1973, 0.7513, 0.2044, 0.7521, 0.2361, 0.7521, 0.2361, 0.7513, 0.2044, 0.7525, 0.2084, 0.7524, 0.2318, 0.7524, 0.2318, 0.7525, 0.2084, 0.753, 0.21, 0.7532, 0.2145, 0.7534, 0.2319, 0.7531, 0.2369, 0.7523, 0.2455, 0.7521, 0.2361, 0.7534, 0.2319, 0.7532, 0.2145, 0.754, 0.2221, 0.7539, 0.2271, 0.7538, 0.2333, 0.7531, 0.2369, 0.7525, 0.2084, 0.7513, 0.2044, 0.7514, 0.1992, 0.7511, 0.1973, 0.7518, 0.1918, 0.7526, 0.1994, 0.7526, 0.2006, 0.7514, 0.1992, 0.7513, 0.2044, 0.7511, 0.1973, 0.7525, 0.2084, 0.7526, 0.2006, 0.753, 0.21, 0.7521, 0.2361, 0.7523, 0.2455, 0.7521, 0.25, 0.7514, 0.25, 0.7514, 0.25, 0.75, 0.25, 0.75, 0.2077, 0.7508, 0.1948, 0.751, 0.1935, 0.7511, 0.1973, 0.753, 0.21, 0.7535, 0.2117, 0.7532, 0.2145, 0.7529, 0.3125, 0.753, 0.3219, 0.7525, 0.3373, 0.7522, 0.3339, 0.7521, 0.3221, 0.7523, 0.3125, 0.7523, 0.3125, 0.7521, 0.3221, 0.7522, 0.3339, 0.7504, 0.3161, 0.7504, 0.3125, 0.7504, 0.3125, 0.7504, 0.3161, 0.7504, 0.3161, 0.75, 0.3125, 0.75, 0.3125, 0.7504, 0.3196, 0.75, 0.375, 0.7504, 0.3161, 0.7504, 0.3196, 0.75, 0.3125, 0.7504, 0.3161, 0.7504, 0.3161, 0.7522, 0.3339, 0.7522, 0.3339, 0.7522, 0.3339, 0.7522, 0.3339, 0.7525, 0.3373, 0.7525, 0.3373, 0.7522, 0.3339, 0.7525, 0.3373, 0.7523, 0.3593, 0.7521, 0.3547, 0.7523, 0.3489, 0.7523, 0.3489, 0.7521, 0.3547, 0.7504, 0.3196, 0.7504, 0.3161, 0.7522, 0.3339, 0.7525, 0.3373, 0.7529, 0.3407, 0.7525, 0.3373, 0.7523, 0.3593, 0.7518, 0.3739, 0.7517, 0.375, 0.7518, 0.3739, 0.7517, 0.375, 0.7518, 0.3739, 0.7518, 0.3739, 0.7523, 0.3593, 0.7518, 0.3739, 0.7517, 0.3633, 0.7521, 0.3547, 0.9688, 0.06453, 0.9716, 0.06465, 0.9688, 0.06489, 0.9688, 0.06489, 0.9716, 0.06465, 0.9818, 0.06508, 0.986, 0.06529, 0.9805, 0.06658, 0.9688, 0.06583, 0.9688, 0.06583, 0.9805, 0.06658, 0.986, 0.06529, 0.9973, 0.06587, 0.9973, 0.0673, 0.9984, 0.07523, 0.9978, 0.07497, 0.9955, 0.07198, 0.9738, 0.06775, 0.9688, 0.06707, 0.9688, 0.06707, 0.9738, 0.06775, 0.9955, 0.07198, 0.9978, 0.07497, 0.9984, 0.07523, 0.9958, 0.07713, 0.9927, 0.0897, 0.9954, 0.1081, 0.9976, 0.09717, 0.9981, 0.1009, 0.9981, 0.1038, 0.9971, 0.1204, 0.9973, 0.125, 0.9687, 0.125, 0.9973, 0.125, 0.9971, 0.1204, 0.9983, 0.121, 1.0, 0.125, 1.0, 0.125, 0.9983, 0.121, 0.9971, 0.1204, 0.9981, 0.1038, 0.9993, 0.1116, 0.9993, 0.1144, 0.9993, 0.1144, 0.9993, 0.1116, 0.9981, 0.1038, 0.9989, 0.1034, 1.0, 0.1072, 1.0, 0.125, 1.0, 0.1072, 0.9989, 0.1034, 1.0, 0.09436, 1.0, 0.09436, 0.9989, 0.1034, 0.9981, 0.1009, 1.0, 0.09436, 0.9981, 0.1009, 0.9976, 0.09717, 0.9982, 0.09454, 0.9982, 0.09454, 0.9976, 0.09717, 0.9967, 0.09098, 0.9974, 0.08894, 1.0, 0.09436, 0.9974, 0.08894, 0.9967, 0.09098, 0.9976, 0.09717, 0.9954, 0.1081, 0.9927, 0.0897, 0.9958, 0.07713, 0.9984, 0.07523, 0.9987, 0.07798, 0.9966, 0.0874, 0.9966, 0.0874, 0.9987, 0.07798, 0.999, 0.08082, 0.9993, 0.08367, 0.9974, 0.08894, 0.9993, 0.08367, 0.999, 0.08082, 0.9987, 0.07798, 0.999, 0.07552, 1.0, 0.06861, 1.0, 0.09436, 1.0, 0.06861, 0.999, 0.07552, 0.9987, 0.07539, 0.9988, 0.06437, 1.0, 0.0625, 0.9988, 0.06437, 0.9987, 0.07539, 0.9984, 0.07523, 0.9973, 0.0673, 0.9973, 0.06587, 0.986, 0.06529, 0.992, 0.06394, 1.0, 0.0625, 0.992, 0.06394, 0.986, 0.06529, 0.9818, 0.06508, 0.9716, 0.06465, 1.0, 0.0625, 0.9987, 0.07539, 0.999, 0.07552, 0.9987, 0.07798, 0.9987, 0.07539, 0.9987, 0.07798, 0.9984, 0.07523, 0.9993, 0.08367, 1.0, 0.09436, 0.9974, 0.08894, 0.9989, 0.1034, 0.9981, 0.1038, 0.9981, 0.1009, 0.7521, 0.25, 0.7514, 0.2665, 0.7513, 0.269, 0.7517, 0.2701, 0.7518, 0.2851, 0.7518, 0.2878, 0.7526, 0.2956, 0.7525, 0.3066, 0.7525, 0.3083, 0.7504, 0.3118, 0.7507, 0.2743, 0.7507, 0.2599, 0.7514, 0.25, 0.7514, 0.25, 0.7507, 0.2599, 0.7507, 0.2743, 0.75, 0.2581, 0.75, 0.25, 0.75, 0.2581, 0.7507, 0.2743, 0.75, 0.3125, 0.75, 0.3125, 0.7504, 0.3118, 0.7504, 0.3125, 0.7504, 0.3125, 0.7504, 0.3118, 0.7525, 0.3083, 0.7523, 0.3125, 0.7523, 0.3125, 0.7525, 0.3083, 0.7525, 0.3066, 0.7528, 0.3067, 0.7529, 0.3125, 0.75, 0.3125, 0.7507, 0.2743, 0.7504, 0.3118, 0.7525, 0.3066, 0.7526, 0.2956, 0.7528, 0.3067, 0.7518, 0.2878, 0.7518, 0.2851, 0.7517, 0.2701, 0.7526, 0.2796, 0.7526, 0.286, 0.7526, 0.2956, 0.7517, 0.2701, 0.7513, 0.269, 0.7514, 0.2665, 0.7517, 0.2701, 0.7514, 0.2665, 0.7521, 0.25, 0.7526, 0.2796, 0.7526, 0.2956, 0.7533, 0.3001, 0.7528, 0.3067, 0.7517, 0.375, 0.7516, 0.3798, 0.7511, 0.3931, 0.7506, 0.4165, 0.7503, 0.4292, 0.75, 0.3957, 0.75, 0.375, 0.75, 0.3957, 0.7503, 0.4292, 0.75, 0.4375, 0.75, 0.4375, 0.7503, 0.4292, 0.7503, 0.4375, 0.7503, 0.4375, 0.7503, 0.4292, 0.7506, 0.4165, 0.7511, 0.3931, 0.7507, 0.4375, 0.7511, 0.3931, 0.7516, 0.4138, 0.7511, 0.4338, 0.7507, 0.4375, 0.9973, 0.125, 0.9978, 0.1345, 0.9981, 0.1408, 0.9974, 0.1409, 0.9979, 0.1427, 0.997, 0.1518, 0.9971, 0.1549, 0.9972, 0.1596, 0.9978, 0.1609, 0.9974, 0.1642, 0.9988, 0.1863, 0.9981, 0.1875, 0.9687, 0.1875, 0.9687, 0.125, 0.9981, 0.1875, 0.9988, 0.1863, 0.9989, 0.1875, 0.9989, 0.1875, 0.9988, 0.1863, 0.9997, 0.1849, 0.9993, 0.1875, 0.9993, 0.1875, 0.9997, 0.1849, 1.0, 0.1875, 1.0, 0.1875, 0.9997, 0.1849, 0.9992, 0.1811, 1.0, 0.1748, 1.0, 0.1748, 0.9992, 0.1811, 0.9989, 0.1791, 0.9989, 0.1695, 0.9989, 0.1695, 0.9989, 0.1791, 0.9992, 0.1811, 0.9988, 0.1863, 0.9974, 0.1642, 0.9978, 0.1609, 0.9987, 0.163, 1.0, 0.1663, 1.0, 0.1663, 0.9987, 0.163, 0.9985, 0.1553, 0.9992, 0.1501, 1.0, 0.15, 1.0, 0.15, 0.9992, 0.1501, 0.9985, 0.1553, 0.9973, 0.1536, 0.997, 0.1518, 0.9979, 0.1427, 0.9991, 0.1454, 0.9991, 0.1454, 0.9979, 0.1427, 0.9981, 0.1408, 0.9997, 0.1316, 0.9995, 0.1369, 0.9995, 0.1306, 0.9997, 0.1316, 0.9995, 0.1369, 0.9995, 0.1369, 0.9997, 0.1316, 0.9997, 0.1316, 0.9981, 0.1408, 1.0, 0.125, 0.9995, 0.1306, 0.9995, 0.1369, 0.9995, 0.1369, 0.9995, 0.1369, 0.9991, 0.1454, 0.9997, 0.1316, 0.9995, 0.1306, 1.0, 0.125, 0.9997, 0.1316, 1.0, 0.125, 0.9997, 0.1316, 0.9995, 0.1369, 0.9997, 0.1316, 1.0, 0.125, 1.0, 0.1298, 1.0, 0.15, 0.9991, 0.1454, 0.9973, 0.1536, 0.9985, 0.1553, 0.9978, 0.1609, 0.9972, 0.1596, 0.9971, 0.1549, 0.997, 0.1518, 0.9985, 0.1553, 0.9987, 0.163, 0.9978, 0.1609, 1.0, 0.1663, 1.0, 0.1748, 0.9989, 0.1695, 0.9992, 0.1811, 0.9997, 0.1849, 0.9988, 0.1863, 0.9979, 0.1427, 0.9974, 0.1409, 0.9981, 0.1408])
me_sphere.use_mirror_x = True
me_sphere.use_mirror_y = True
me_sphere.use_mirror_z = True
me_sphere.update()

# ---- objects
ob_light = bpy.data.objects.new('Light', light_light)
ob_camera = bpy.data.objects.new('Camera', cam_camera)
ob_sphere = bpy.data.objects.new('Sphere', me_sphere)

# ---- transforms, parenting, visibility, modifiers, constraints
ob_light.location = (4.076, 1.005, 5.904)
ob_light.rotation_euler = (0.6503, 0.05522, 1.866)
ob_light.lock_rotations_4d = False
ob_light.empty_display_type = 'ARROWS'
ob_light.color = (0.0, 0.0, 0.0, 0.0)
ob_light.lineart.crease_threshold = 0.0
ob_camera.location = (7.359, -6.926, 4.958)
ob_camera.rotation_euler = (1.109, 0.0, 0.8149)
ob_camera.lock_rotations_4d = False
ob_camera.empty_display_type = 'ARROWS'
ob_camera.color = (0.0, 0.0, 0.0, 0.0)
ob_camera.display_type = 'WIRE'
ob_camera.lineart.crease_threshold = 0.0
ob_sphere.location = (0.0, 0.0, 0.0)
ob_sphere.use_mesh_mirror_x = True
ob_sphere.use_mesh_mirror_y = True
ob_sphere.use_mesh_mirror_z = True

# ---- collection membership
col_collection.objects.link(ob_light)
col_collection.objects.link(ob_camera)
col_collection.objects.link(ob_sphere)

# ---- scene / render settings (as saved in the file)
scene.camera = ob_camera
scene.frame_start = 1; scene.frame_end = 250; scene.frame_set(1)
scene.render.engine = 'BLENDER_EEVEE_NEXT'
scene.cycles.sampling_pattern = 'TABULATED_SOBOL'
scene.cycles.use_light_tree = False
scene.view_settings.view_transform = 'Filmic'
bpy.context.view_layer.update()
